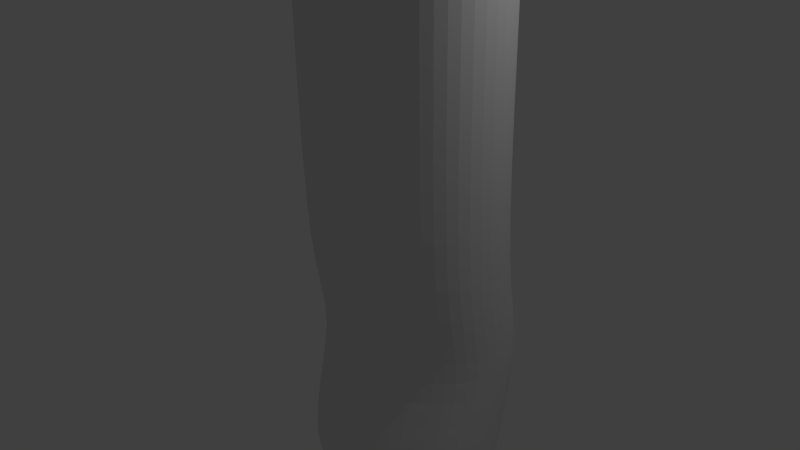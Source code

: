 # Source: creature_thing.blend  (saved by Blender 2.71.0; exported with 4.5.12 LTS)
import bpy
from mathutils import Matrix  # noqa: F401  (used for matrix-valued properties, if any)

bpy.ops.wm.read_factory_settings(use_empty=True)
scene = bpy.context.scene
scene.name = 'Scene'

# ---- collections
col_collection_1 = bpy.data.collections.new('Collection 1'); scene.collection.children.link(col_collection_1)

# ---- materials (node trees are filled in below, after node groups)
mat_material = bpy.data.materials.new('Material')
mat_material.alpha_threshold = 0.0
mat_material.roughness = 0.5
mat_material.line_color = (0.0, 0.0, 0.0, 1.0)

# ---- material node trees

# ---- world
world_world = bpy.data.worlds.new('World'); scene.world = world_world
world_world.color = (0.05088, 0.05088, 0.05088)
world_world.use_sun_shadow = False
world_world.sun_shadow_jitter_overblur = 0.0
world_world.cycles.sampling_method = 'MANUAL'
world_world.cycles.sample_map_resolution = 256

# ---- cameras
cam_camera = bpy.data.cameras.new('Camera')
cam_camera.clip_end = 100.0
cam_camera.lens = 35.0
cam_camera.sensor_width = 32.0
cam_camera.sensor_height = 18.0
cam_camera.ortho_scale = 7.314
cam_camera.dof.focus_distance = 0.0

# ---- lights
light_lamp = bpy.data.lights.new('Lamp', 'POINT')
light_lamp.transmission_factor = 0.0
light_lamp.cutoff_distance = 30.0
light_lamp.energy = 100.0
light_lamp.shadow_buffer_clip_start = 1.001
light_lamp.shadow_soft_size = 0.1
light_lamp.shadow_maximum_resolution = 0.006
light_lamp.use_absolute_resolution = True
light_lamp.cycles.use_multiple_importance_sampling = False

# ---- meshes
me_cube = bpy.data.meshes.new('Cube')
me_cube.from_pydata([(1.582, 0.7724, -3.173), (1.577, -0.7047, -3.173), (-0.4288, -0.7789, -3.173), (-0.5126, 0.8221, -3.173), (1.582, 0.7724, 6.313), (1.577, -0.7047, 6.313), (-0.4288, -0.7789, 6.313), (-0.5126, 0.8221, 6.313), (1.92, 0.363, -3.173), (1.92, -0.3037, -3.173), (1.0, 1.03, -3.173), (0.0805, 1.03, -3.173), (1.582, 0.7724, -0.01087), (1.582, 0.7724, 3.151), (1.0, -0.9703, -3.173), (0.0805, -0.9703, -3.173), (1.577, -0.7047, -0.01087), (1.577, -0.7047, 3.151), (-0.8392, -0.3037, -3.173), (-0.8392, 0.363, -3.173), (-0.4288, -0.7789, -0.01087), (-0.4288, -0.7789, 3.151), (-0.5126, 0.8221, -0.01087), (-0.5126, 0.8221, 3.151), (1.92, 0.363, 6.313), (1.92, -0.3037, 6.313), (1.0, 1.03, 6.313), (0.0805, 1.03, 6.313), (1.0, -0.9703, 6.313), (0.0805, -0.9703, 6.313), (-0.8392, -0.3037, 6.313), (-0.8392, 0.363, 6.313), (1.0, 0.363, -3.173), (0.0805, 0.363, -3.173), (1.0, -0.3037, -3.173), (0.0805, -0.3037, -3.173), (1.0, 0.363, 6.313), (1.0, -0.3037, 6.313), (0.0805, 0.363, 6.313), (0.0805, -0.3037, 6.313), (1.92, 0.363, -0.01087), (1.92, -0.3037, -0.01087), (1.92, 0.363, 3.151), (1.92, -0.3037, 3.151), (1.0, -0.9703, -0.01087), (0.0805, -0.9703, -0.01087), (1.0, -0.9703, 3.151), (0.0805, -0.9703, 3.151), (-0.8392, -0.3037, -0.01087), (-0.8392, 0.363, -0.01087), (-0.8392, -0.3037, 3.151), (-0.8392, 0.363, 3.151), (1.0, 1.03, 3.151), (0.0805, 1.03, 3.151), (1.0, 1.03, -0.01087), (0.0805, 1.03, -0.01087), (-1.04, -0.4493, -4.717), (-1.04, 0.5086, -4.717), (0.2814, 0.5086, -4.717), (0.2814, -0.4493, -4.717), (2.13, 0.5157, -4.767), (2.13, -0.4563, -4.767), (0.7896, 0.5157, -4.767), (0.7896, -0.4563, -4.767), (-0.1745, -0.08277, -4.313), (1.582, 1.138, -0.8939), (1.577, -0.3389, -0.8939), (-0.4288, -0.4131, -0.8939), (-0.5126, 1.188, -0.8939), (1.92, 0.7287, -0.8939), (1.92, 0.06206, -0.8939), (1.0, -0.6046, -0.8939), (0.0805, -0.6046, -0.8939), (-0.8392, 0.06206, -0.8939), (-0.8392, 0.7287, -0.8939), (1.0, 1.395, -0.8939), (0.0805, 1.395, -0.8939), (1.582, 0.691, -2.312), (1.577, -0.7861, -2.312), (-0.4288, -0.8603, -2.312), (-0.5126, 0.7407, -2.312), (1.92, 0.2816, -2.312), (1.92, -0.3851, -2.312), (1.0, -1.052, -2.312), (0.0805, -1.052, -2.312), (-0.8392, -0.3851, -2.312), (-0.8392, 0.2816, -2.312), (1.0, 0.9483, -2.312), (0.0805, 0.9483, -2.312), (1.582, 0.7724, 4.701), (1.577, -0.7047, 4.701), (-0.4288, -0.7789, 4.701), (-0.5126, 0.8221, 4.701), (1.92, 0.363, 4.701), (1.92, -0.3037, 4.701), (1.0, -0.9703, 4.701), (0.0805, -0.9703, 4.701), (-0.8392, -0.3037, 4.701), (-0.8392, 0.363, 4.701), (1.0, 1.03, 4.701), (0.0805, 1.03, 4.701)], [], [(35, 15, 2, 18), (39, 30, 6, 29), (94, 25, 5, 90), (96, 29, 6, 91), (98, 31, 7, 92), (88, 11, 3, 80), (11, 33, 19, 3), (33, 35, 59, 58), (0, 8, 32, 10), (10, 32, 33, 11), (34, 32, 62, 63), (32, 34, 35, 33), (9, 1, 14, 34), (34, 14, 15, 35), (25, 37, 28, 5), (37, 39, 29, 28), (4, 26, 36, 24), (24, 36, 37, 25), (26, 27, 38, 36), (36, 38, 39, 37), (27, 7, 31, 38), (38, 31, 30, 39), (70, 41, 16, 66), (41, 43, 17, 16), (65, 12, 40, 69), (69, 40, 41, 70), (12, 13, 42, 40), (40, 42, 43, 41), (89, 4, 24, 93), (93, 24, 25, 94), (72, 45, 20, 67), (45, 47, 21, 20), (66, 16, 44, 71), (71, 44, 45, 72), (16, 17, 46, 44), (44, 46, 47, 45), (90, 5, 28, 95), (95, 28, 29, 96), (74, 49, 22, 68), (49, 51, 23, 22), (67, 20, 48, 73), (73, 48, 49, 74), (20, 21, 50, 48), (48, 50, 51, 49), (91, 6, 30, 97), (97, 30, 31, 98), (100, 53, 23, 92), (53, 55, 22, 23), (89, 13, 52, 99), (99, 52, 53, 100), (13, 12, 54, 52), (52, 54, 55, 53), (77, 0, 10, 87), (87, 10, 11, 88), (58, 59, 56, 57), (35, 18, 56, 59), (19, 33, 58, 57), (18, 19, 57, 56), (60, 61, 63, 62), (9, 34, 63, 61), (32, 8, 60, 62), (8, 9, 61, 60), (55, 76, 68, 22), (82, 70, 66, 78), (77, 65, 69, 81), (81, 69, 70, 82), (84, 72, 67, 79), (78, 66, 71, 83), (83, 71, 72, 84), (86, 74, 68, 80), (79, 67, 73, 85), (85, 73, 74, 86), (12, 65, 75, 54), (54, 75, 76, 55), (76, 88, 80, 68), (65, 77, 87, 75), (75, 87, 88, 76), (9, 82, 78, 1), (0, 77, 81, 8), (8, 81, 82, 9), (15, 84, 79, 2), (1, 78, 83, 14), (14, 83, 84, 15), (19, 86, 80, 3), (2, 79, 85, 18), (18, 85, 86, 19), (43, 94, 90, 17), (47, 96, 91, 21), (51, 98, 92, 23), (13, 89, 93, 42), (42, 93, 94, 43), (17, 90, 95, 46), (46, 95, 96, 47), (21, 91, 97, 50), (50, 97, 98, 51), (27, 100, 92, 7), (4, 89, 99, 26), (26, 99, 100, 27)])
me_cube.materials.append(mat_material)
me_cube.use_remesh_preserve_volume = False
me_cube.use_remesh_preserve_attributes = False
me_cube.use_mirror_vertex_groups = False
me_cube.update()

# ---- objects
ob_cube = bpy.data.objects.new('Cube', me_cube)
ob_lamp = bpy.data.objects.new('Lamp', light_lamp)
ob_camera = bpy.data.objects.new('Camera', cam_camera)

# ---- transforms, parenting, visibility, modifiers, constraints
ob_cube.location = (0.0, 0.0, 0.0)
ob_cube.lock_rotations_4d = False
ob_cube.empty_display_type = 'ARROWS'
ob_cube.lineart.crease_threshold = 0.0
_m = ob_cube.modifiers.new('Subsurf', 'SUBSURF')
_m.uv_smooth = 'PRESERVE_CORNERS'
_m.quality = 2
_m.show_only_control_edges = False
ob_lamp.location = (4.076, 1.005, 5.904)
ob_lamp.rotation_euler = (0.6503, 0.05522, 1.866)
ob_lamp.lock_rotations_4d = False
ob_lamp.empty_display_type = 'ARROWS'
ob_lamp.color = (0.0, 0.0, 0.0, 0.0)
ob_lamp.hide_viewport = True
ob_lamp.lineart.crease_threshold = 0.0
ob_camera.location = (7.481, -6.508, 5.344)
ob_camera.rotation_euler = (1.109, 0.01082, 0.8149)
ob_camera.lock_rotations_4d = False
ob_camera.empty_display_type = 'ARROWS'
ob_camera.color = (0.0, 0.0, 0.0, 0.0)
ob_camera.hide_viewport = True
ob_camera.display_type = 'WIRE'
ob_camera.lineart.crease_threshold = 0.0

# ---- collection membership
col_collection_1.objects.link(ob_cube)
col_collection_1.objects.link(ob_lamp)
col_collection_1.objects.link(ob_camera)

# ---- scene / render settings (as saved in the file)
scene.camera = ob_camera
scene.frame_start = 1; scene.frame_end = 250; scene.frame_set(1)
scene.render.engine = 'CYCLES'
scene.render.resolution_percentage = 50
scene.render.dither_intensity = 0.0
scene.cycles.use_denoising = False
scene.cycles.samples = 10
scene.cycles.sampling_pattern = 'TABULATED_SOBOL'
scene.cycles.light_sampling_threshold = 0.0
scene.cycles.use_adaptive_sampling = False
scene.cycles.use_light_tree = False
scene.cycles.blur_glossy = 0.0
scene.cycles.volume_bounces = 1
scene.cycles.pixel_filter_type = 'GAUSSIAN'
scene.cycles.sample_clamp_indirect = 0.0
scene.view_settings.view_transform = 'Standard'
bpy.context.view_layer.update()
